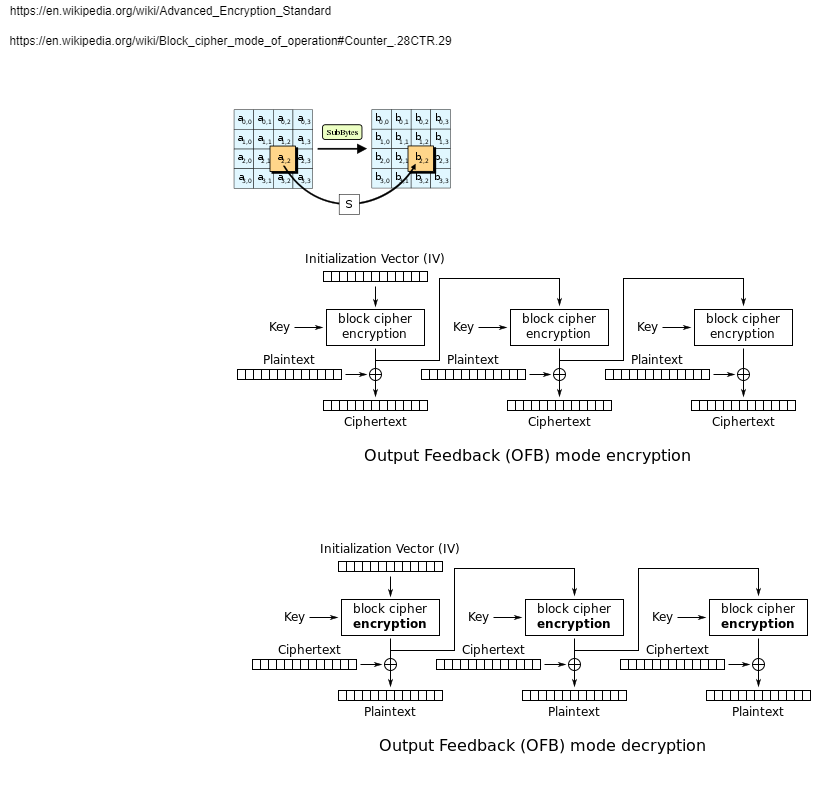

The diagram above was exported from draw.io. Its source (the exported page's mxGraphModel, read from the mxfile embedded in the PNG):
<mxGraphModel dx="1426" dy="783" grid="1" gridSize="10" guides="1" tooltips="1" connect="1" arrows="1" fold="1" page="1" pageScale="1" pageWidth="1169" pageHeight="827" math="0" shadow="0">
  <root>
    <mxCell id="yrQRn0kp8bWYY4nUmD4Z-0" />
    <mxCell id="yrQRn0kp8bWYY4nUmD4Z-1" parent="yrQRn0kp8bWYY4nUmD4Z-0" />
    <mxCell id="sf-iGd7suZ0iWoH2P_LJ-0" value="https://en.wikipedia.org/wiki/Advanced_Encryption_Standard" style="text;html=1;align=center;verticalAlign=middle;resizable=0;points=[];autosize=1;" vertex="1" parent="yrQRn0kp8bWYY4nUmD4Z-1">
      <mxGeometry x="20" y="20" width="340" height="20" as="geometry" />
    </mxCell>
    <mxCell id="sf-iGd7suZ0iWoH2P_LJ-1" value="https://en.wikipedia.org/wiki/Block_cipher_mode_of_operation#Counter_.28CTR.29" style="text;html=1;align=center;verticalAlign=middle;resizable=0;points=[];autosize=1;" vertex="1" parent="yrQRn0kp8bWYY4nUmD4Z-1">
      <mxGeometry x="20" y="50" width="460" height="20" as="geometry" />
    </mxCell>
    <UserObject label="&lt;div&gt;&#10;&#10;&lt;!--StartFragment--&gt;&lt;img src=&quot;https://upload.wikimedia.org/wikipedia/commons/thumb/f/f5/OFB_decryption.svg/601px-OFB_decryption.svg.png&quot; alt=&quot;OFB decryption.svg&quot;&gt;&lt;!--EndFragment--&gt;&#10;&#10;&lt;/div&gt;" link="&lt;div&gt;&#10;&#10;&lt;!--StartFragment--&gt;&lt;img src=&quot;https://upload.wikimedia.org/wikipedia/commons/thumb/b/b0/OFB_encryption.svg/601px-OFB_encryption.svg.png&quot; alt=&quot;OFB encryption.svg&quot;&gt;&lt;!--EndFragment--&gt;&#10;&#10;&lt;/div&gt;" id="sf-iGd7suZ0iWoH2P_LJ-3">
      <mxCell style="text;whiteSpace=wrap;html=1;" vertex="1" parent="yrQRn0kp8bWYY4nUmD4Z-1">
        <mxGeometry x="250" y="510" width="30" height="70" as="geometry" />
      </mxCell>
    </UserObject>
    <UserObject label="&lt;div&gt;&#10;&#10;&lt;!--StartFragment--&gt;&lt;img src=&quot;https://upload.wikimedia.org/wikipedia/commons/thumb/b/b0/OFB_encryption.svg/601px-OFB_encryption.svg.png&quot; alt=&quot;OFB encryption.svg&quot;&gt;&lt;!--EndFragment--&gt;&#10;&#10;&lt;/div&gt;" link="&lt;div&gt;&#10;&#10;&lt;!--StartFragment--&gt;&lt;img src=&quot;https://upload.wikimedia.org/wikipedia/commons/thumb/b/b0/OFB_encryption.svg/601px-OFB_encryption.svg.png&quot; alt=&quot;OFB encryption.svg&quot;&gt;&lt;!--EndFragment--&gt;&#10;&#10;&lt;/div&gt;" id="sf-iGd7suZ0iWoH2P_LJ-4">
      <mxCell style="text;whiteSpace=wrap;html=1;" vertex="1" parent="yrQRn0kp8bWYY4nUmD4Z-1">
        <mxGeometry x="235" y="220" width="30" height="70" as="geometry" />
      </mxCell>
    </UserObject>
    <UserObject label="&lt;div&gt;&#10;&#10;&lt;!--StartFragment--&gt;&lt;img src=&quot;https://upload.wikimedia.org/wikipedia/commons/thumb/a/a4/AES-SubBytes.svg/220px-AES-SubBytes.svg.png&quot; alt=&quot;AES-SubBytes.svg&quot;&gt;&lt;!--EndFragment--&gt;&#10;&#10;&lt;/div&gt;" link="&lt;div&gt;&#10;&#10;&lt;!--StartFragment--&gt;&lt;img src=&quot;https://upload.wikimedia.org/wikipedia/commons/thumb/a/a4/AES-SubBytes.svg/220px-AES-SubBytes.svg.png&quot; alt=&quot;AES-SubBytes.svg&quot;&gt;&lt;!--EndFragment--&gt;&#10;&#10;&lt;/div&gt;" id="sf-iGd7suZ0iWoH2P_LJ-6">
      <mxCell style="text;whiteSpace=wrap;html=1;" vertex="1" parent="yrQRn0kp8bWYY4nUmD4Z-1">
        <mxGeometry x="250" y="90" width="30" height="70" as="geometry" />
      </mxCell>
    </UserObject>
  </root>
</mxGraphModel>